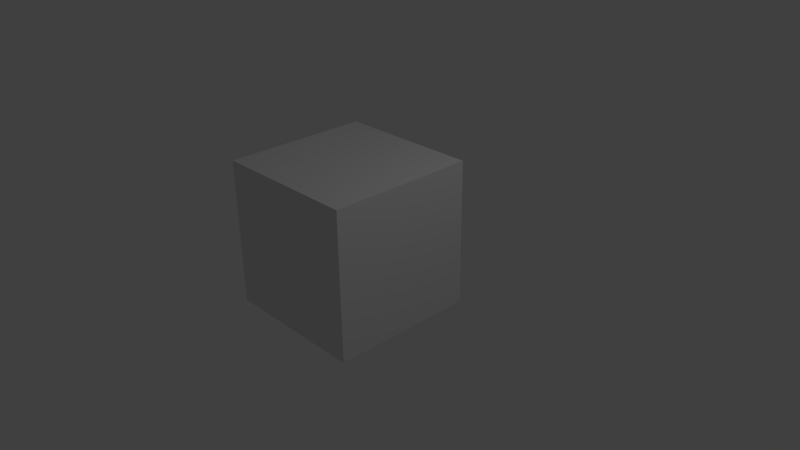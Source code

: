 # Source: cube.blend  (saved by Blender 2.79.0; exported with 4.5.12 LTS)
import bpy
from mathutils import Matrix  # noqa: F401  (used for matrix-valued properties, if any)

bpy.ops.wm.read_factory_settings(use_empty=True)
scene = bpy.context.scene
scene.name = 'Scene'

# ---- collections
col_collection_1 = bpy.data.collections.new('Collection 1'); scene.collection.children.link(col_collection_1)

# ---- materials (node trees are filled in below, after node groups)
mat_material = bpy.data.materials.new('Material')
mat_material.alpha_threshold = 0.0
mat_material.roughness = 0.5
mat_material.line_color = (0.0, 0.0, 0.0, 1.0)

# ---- material node trees

# ---- world
world_world = bpy.data.worlds.new('World'); scene.world = world_world
world_world.color = (0.05088, 0.05088, 0.05088)
world_world.use_sun_shadow = False
world_world.sun_shadow_jitter_overblur = 0.0
world_world.cycles.sampling_method = 'NONE'
world_world.cycles.sample_map_resolution = 256

# ---- cameras
cam_camera = bpy.data.cameras.new('Camera')
cam_camera.clip_end = 100.0
cam_camera.lens = 35.0
cam_camera.sensor_width = 32.0
cam_camera.sensor_height = 18.0
cam_camera.ortho_scale = 7.314
cam_camera.dof.focus_distance = 0.0

# ---- lights
light_lamp = bpy.data.lights.new('Lamp', 'POINT')
light_lamp.transmission_factor = 0.0
light_lamp.cutoff_distance = 30.0
light_lamp.energy = 100.0
light_lamp.shadow_buffer_clip_start = 1.001
light_lamp.shadow_soft_size = 0.1
light_lamp.shadow_maximum_resolution = 0.006
light_lamp.use_absolute_resolution = True
light_lamp.cycles.use_multiple_importance_sampling = False

# ---- meshes
me_cube = bpy.data.meshes.new('Cube')
me_cube.from_pydata([(1.0, 1.0, -1.0), (1.0, -1.0, -1.0), (-1.0, -1.0, -1.0), (-1.0, 1.0, -1.0), (1.0, 1.0, 1.0), (1.0, -1.0, 1.0), (-1.0, -1.0, 1.0), (-1.0, 1.0, 1.0)], [], [(0, 1, 2, 3), (4, 7, 6, 5), (0, 4, 5, 1), (1, 5, 6, 2), (2, 6, 7, 3), (4, 0, 3, 7)])
me_cube.materials.append(mat_material)
me_cube.use_remesh_preserve_volume = False
me_cube.use_remesh_preserve_attributes = False
me_cube.use_mirror_vertex_groups = False
me_cube.update()

# ---- objects
ob_cube = bpy.data.objects.new('Cube', me_cube)
ob_lamp = bpy.data.objects.new('Lamp', light_lamp)
ob_camera = bpy.data.objects.new('Camera', cam_camera)

# ---- transforms, parenting, visibility, modifiers, constraints
ob_cube.location = (-0.2337, -0.1842, 0.2798)
ob_cube.lock_rotations_4d = False
ob_cube.empty_display_type = 'ARROWS'
ob_cube.lineart.crease_threshold = 0.0
ob_lamp.location = (4.076, 1.005, 5.904)
ob_lamp.rotation_euler = (0.6503, 0.05522, 1.866)
ob_lamp.lock_rotations_4d = False
ob_lamp.empty_display_type = 'ARROWS'
ob_lamp.color = (0.0, 0.0, 0.0, 0.0)
ob_lamp.lineart.crease_threshold = 0.0
ob_camera.location = (7.481, -6.508, 5.344)
ob_camera.rotation_euler = (1.109, 0.01082, 0.8149)
ob_camera.lock_rotations_4d = False
ob_camera.empty_display_type = 'ARROWS'
ob_camera.color = (0.0, 0.0, 0.0, 0.0)
ob_camera.display_type = 'WIRE'
ob_camera.lineart.crease_threshold = 0.0

# ---- collection membership
col_collection_1.objects.link(ob_cube)
col_collection_1.objects.link(ob_lamp)
col_collection_1.objects.link(ob_camera)

# ---- scene / render settings (as saved in the file)
scene.camera = ob_camera
scene.frame_start = 1; scene.frame_end = 250; scene.frame_set(1)
scene.render.engine = 'CYCLES'
scene.render.resolution_percentage = 50
scene.render.dither_intensity = 0.0
scene.cycles.use_denoising = False
scene.cycles.samples = 10
scene.cycles.sampling_pattern = 'TABULATED_SOBOL'
scene.cycles.light_sampling_threshold = 0.0
scene.cycles.use_adaptive_sampling = False
scene.cycles.use_light_tree = False
scene.cycles.blur_glossy = 0.0
scene.cycles.pixel_filter_type = 'GAUSSIAN'
scene.cycles.sample_clamp_indirect = 0.0
scene.view_settings.view_transform = 'Standard'
bpy.context.view_layer.update()
